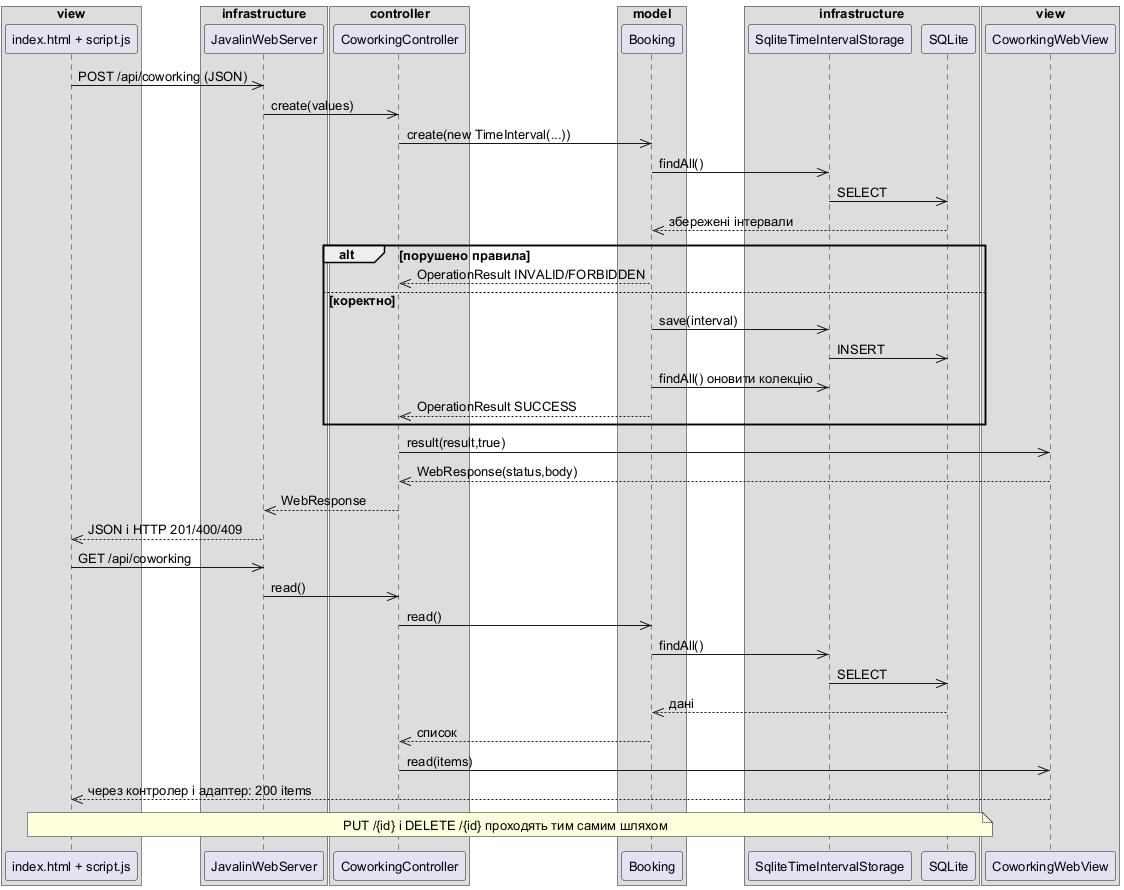

The diagram above was rendered by PlantUML. Its source (embedded in the PNG):
@startuml
!pragma layout smetana
skinparam defaultFontName Arial
skinparam defaultFontSize 13
skinparam nodesep 35
skinparam ranksep 45
box "view"
participant "index.html + script.js" as P
end box
box "infrastructure"
participant "JavalinWebServer" as W
end box
box "controller"
participant "CoworkingController" as C
end box
box "model"
participant "Booking" as B
end box
box "infrastructure"
participant "SqliteTimeIntervalStorage" as S
participant "SQLite" as DB
end box
box "view"
participant "CoworkingWebView" as V
end box
P->>W: POST /api/coworking (JSON)
W->>C: create(values)
C->>B: create(new TimeInterval(...))
B->>S: findAll()
S->>DB: SELECT
DB-->>B: збережені інтервали
alt порушено правила
 B-->>C: OperationResult INVALID/FORBIDDEN
else коректно
 B->>S: save(interval)
 S->>DB: INSERT
 B->>S: findAll() оновити колекцію
 B-->>C: OperationResult SUCCESS
end
C->>V: result(result,true)
V-->>C: WebResponse(status,body)
C-->>W: WebResponse
W-->>P: JSON і HTTP 201/400/409
P->>W: GET /api/coworking
W->>C: read()
C->>B: read()
B->>S: findAll()
S->>DB: SELECT
DB-->>B: дані
B-->>C: список
C->>V: read(items)
V-->>P: через контролер і адаптер: 200 items
note over P,DB: PUT /{id} і DELETE /{id} проходять тим самим шляхом
@enduml